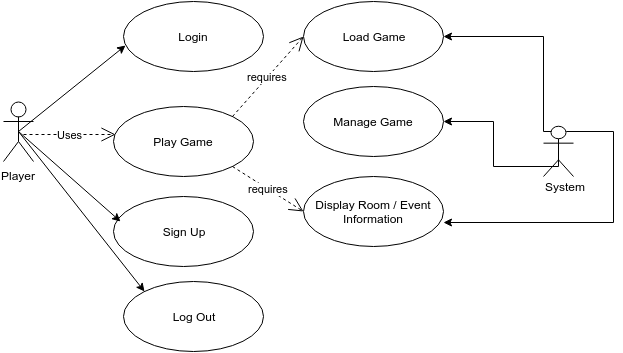

The diagram above was exported from draw.io. Its source (the exported page's mxGraphModel, read from the mxfile embedded in the PNG):
<mxGraphModel dx="815" dy="508" grid="1" gridSize="10" guides="1" tooltips="1" connect="1" arrows="1" fold="1" page="1" pageScale="1" pageWidth="826" pageHeight="1169" background="#ffffff" math="0" shadow="0">
  <root>
    <mxCell id="0" />
    <mxCell id="1" parent="0" />
    <mxCell id="2" value="Login" style="ellipse;whiteSpace=wrap;html=1;" parent="1" vertex="1">
      <mxGeometry x="170" y="65" width="140" height="70" as="geometry" />
    </mxCell>
    <mxCell id="3" value="Log Out" style="ellipse;whiteSpace=wrap;html=1;" parent="1" vertex="1">
      <mxGeometry x="170" y="345" width="140" height="70" as="geometry" />
    </mxCell>
    <mxCell id="4" value="Play Game" style="ellipse;whiteSpace=wrap;html=1;" parent="1" vertex="1">
      <mxGeometry x="160" y="170" width="140" height="70" as="geometry" />
    </mxCell>
    <mxCell id="5" value="Player" style="shape=umlActor;verticalLabelPosition=bottom;labelBackgroundColor=#ffffff;verticalAlign=top;html=1;" parent="1" vertex="1">
      <mxGeometry x="50" y="165" width="30" height="60" as="geometry" />
    </mxCell>
    <mxCell id="11" value="Display Room / Event Information" style="ellipse;whiteSpace=wrap;html=1;" parent="1" vertex="1">
      <mxGeometry x="350" y="240" width="140" height="70" as="geometry" />
    </mxCell>
    <mxCell id="12" value="Load Game" style="ellipse;whiteSpace=wrap;html=1;shadow=0;" parent="1" vertex="1">
      <mxGeometry x="350" y="65" width="140" height="70" as="geometry" />
    </mxCell>
    <mxCell id="13" value="Sign Up" style="ellipse;whiteSpace=wrap;html=1;shadow=0;" parent="1" vertex="1">
      <mxGeometry x="160" y="260" width="140" height="70" as="geometry" />
    </mxCell>
    <mxCell id="14" value="Manage Game" style="ellipse;whiteSpace=wrap;html=1;shadow=0;" parent="1" vertex="1">
      <mxGeometry x="350" y="150" width="140" height="70" as="geometry" />
    </mxCell>
    <mxCell id="35" style="edgeStyle=orthogonalEdgeStyle;rounded=0;html=1;exitX=0.75;exitY=0.1;exitPerimeter=0;entryX=1;entryY=0.5;jettySize=auto;orthogonalLoop=1;" parent="1" source="16" target="12" edge="1">
      <mxGeometry relative="1" as="geometry">
        <Array as="points">
          <mxPoint x="590" y="195" />
          <mxPoint x="590" y="100" />
        </Array>
      </mxGeometry>
    </mxCell>
    <mxCell id="36" style="edgeStyle=orthogonalEdgeStyle;rounded=0;html=1;exitX=0.5;exitY=0;exitPerimeter=0;entryX=1;entryY=0.5;jettySize=auto;orthogonalLoop=1;" parent="1" source="16" target="14" edge="1">
      <mxGeometry relative="1" as="geometry">
        <Array as="points">
          <mxPoint x="605" y="230" />
          <mxPoint x="540" y="230" />
          <mxPoint x="540" y="185" />
        </Array>
      </mxGeometry>
    </mxCell>
    <mxCell id="38" style="edgeStyle=orthogonalEdgeStyle;rounded=0;html=1;exitX=0.75;exitY=0.1;exitPerimeter=0;entryX=1;entryY=0.657;entryPerimeter=0;jettySize=auto;orthogonalLoop=1;" parent="1" source="16" target="11" edge="1">
      <mxGeometry relative="1" as="geometry">
        <Array as="points">
          <mxPoint x="660" y="195" />
          <mxPoint x="660" y="286" />
        </Array>
      </mxGeometry>
    </mxCell>
    <mxCell id="21" value="" style="endArrow=classic;html=1;entryX=0.014;entryY=0.629;entryPerimeter=0;exitX=0.5;exitY=0.5;exitPerimeter=0;" parent="1" source="5" target="2" edge="1">
      <mxGeometry width="50" height="50" relative="1" as="geometry">
        <mxPoint x="80" y="200" as="sourcePoint" />
        <mxPoint x="130" y="150" as="targetPoint" />
      </mxGeometry>
    </mxCell>
    <mxCell id="22" value="" style="endArrow=classic;html=1;entryX=0;entryY=0;exitX=0.5;exitY=0.5;exitPerimeter=0;" parent="1" source="5" target="3" edge="1">
      <mxGeometry width="50" height="50" relative="1" as="geometry">
        <mxPoint x="65" y="210" as="sourcePoint" />
        <mxPoint x="115" y="160" as="targetPoint" />
      </mxGeometry>
    </mxCell>
    <mxCell id="26" value="Uses" style="endArrow=open;endSize=12;dashed=1;html=1;entryX=0.014;entryY=0.4;entryPerimeter=0;" parent="1" target="4" edge="1">
      <mxGeometry width="160" relative="1" as="geometry">
        <mxPoint x="70" y="198" as="sourcePoint" />
        <mxPoint x="230" y="190" as="targetPoint" />
      </mxGeometry>
    </mxCell>
    <mxCell id="28" value="requires" style="endArrow=open;endSize=12;dashed=1;html=1;exitX=1;exitY=0;entryX=0;entryY=0.5;" parent="1" target="12" edge="1" source="4">
      <mxGeometry width="160" relative="1" as="geometry">
        <mxPoint x="350" y="110" as="sourcePoint" />
        <mxPoint x="340" y="160" as="targetPoint" />
      </mxGeometry>
    </mxCell>
    <mxCell id="29" value="" style="endArrow=classic;html=1;entryX=0.05;entryY=0.357;entryPerimeter=0;" parent="1" target="13" edge="1">
      <mxGeometry width="50" height="50" relative="1" as="geometry">
        <mxPoint x="65" y="195" as="sourcePoint" />
        <mxPoint x="115" y="160" as="targetPoint" />
      </mxGeometry>
    </mxCell>
    <mxCell id="16" value="" style="shape=umlActor;verticalLabelPosition=bottom;labelBackgroundColor=#ffffff;verticalAlign=top;html=1;shadow=0;" parent="1" vertex="1">
      <mxGeometry x="590" y="190" width="30" height="50" as="geometry" />
    </mxCell>
    <mxCell id="43" value="System" style="text;html=1;resizable=0;points=[];autosize=1;align=left;verticalAlign=top;spacingTop=-4;" parent="1" vertex="1">
      <mxGeometry x="590" y="241" width="60" height="20" as="geometry" />
    </mxCell>
    <mxCell id="44" value="requires" style="endArrow=open;endSize=12;dashed=1;html=1;exitX=1;exitY=1;entryX=0;entryY=0.5;" edge="1" parent="1" source="4" target="11">
      <mxGeometry x="289" y="110" width="160" as="geometry">
        <mxPoint x="289" y="190" as="sourcePoint" />
        <mxPoint x="360" y="110" as="targetPoint" />
      </mxGeometry>
    </mxCell>
  </root>
</mxGraphModel>